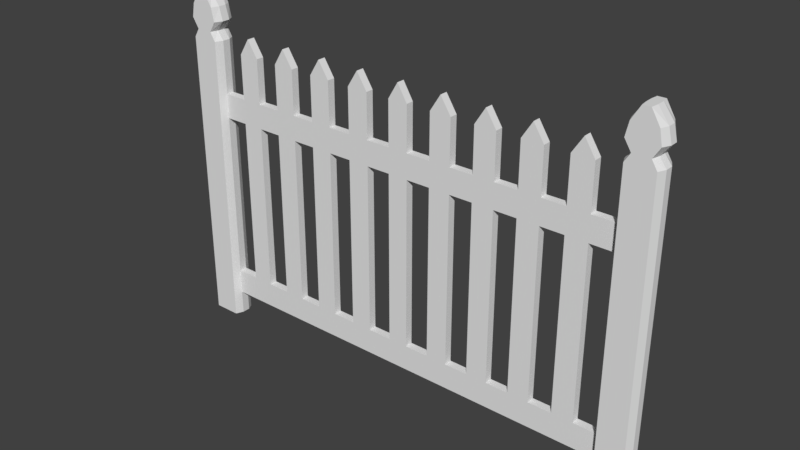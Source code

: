 # Source: PicketFence.blend  (saved by Blender 2.78.0; exported with 4.5.12 LTS)
import bpy
from mathutils import Matrix  # noqa: F401  (used for matrix-valued properties, if any)

bpy.ops.wm.read_factory_settings(use_empty=True)
scene = bpy.context.scene
scene.name = 'Scene'

# ---- collections
col_collection_1 = bpy.data.collections.new('Collection 1'); scene.collection.children.link(col_collection_1)

# ---- world
world_world = bpy.data.worlds.new('World'); scene.world = world_world
world_world.color = (0.05088, 0.05088, 0.05088)
world_world.use_sun_shadow = False
world_world.sun_shadow_jitter_overblur = 0.0
world_world.cycles.sampling_method = 'MANUAL'

# ---- meshes
me_cube_002 = bpy.data.meshes.new('Cube.002')
me_cube_002.from_pydata([(0.7472, 0.03727, 0.6093), (0.5256, 0.03727, 0.6093), (0.3243, 0.03727, 0.6093), (0.09449, 0.03727, 0.6093), (2.009, -0.03727, 0.3753), (2.009, -0.03727, 0.6093), (2.009, 0.03727, 0.3753), (2.009, 0.03727, 0.6093), (0.9486, 0.03727, 0.6093), (1.166, 0.03727, 0.6093), (1.367, 0.03727, 0.6093), (1.589, 0.03727, 0.6093), (1.79, 0.03727, 0.6093), (0.3243, -0.03727, 0.3753), (0.5256, -0.03727, 0.3753), (0.7472, -0.03727, 0.3753), (0.9486, -0.03727, 0.3753), (1.166, -0.03727, 0.3753), (1.367, -0.03727, 0.3753), (1.589, -0.03727, 0.3753), (1.79, -0.03727, 0.3753), (1.79, 0.03727, 0.3753), (1.589, 0.03727, 0.3753), (1.367, 0.03727, 0.3753), (1.166, 0.03727, 0.3753), (0.9486, 0.03727, 0.3753), (0.7472, 0.03727, 0.3753), (0.5256, 0.03727, 0.3753), (0.3243, 0.03727, 0.3753), (0.09449, 0.03727, 0.3753), (1.79, -0.03727, 0.6093), (1.589, -0.03727, 0.6093), (1.367, -0.03727, 0.6093), (1.166, -0.03727, 0.6093), (0.9486, -0.03727, 0.6093), (0.7472, -0.03727, 0.6093), (0.5256, -0.03727, 0.6093), (0.3243, -0.03727, 0.6093), (0.09449, -0.03727, 0.6093), (0.09449, 0.03727, 1.028), (0.09449, -0.03727, 1.028), (0.5256, 0.03727, 1.028), (0.3243, 0.03727, 1.028), (0.5256, -0.03727, 1.028), (0.3243, -0.03727, 1.028), (0.7472, 0.03727, 1.028), (0.9486, 0.03727, 1.028), (0.9486, -0.03727, 1.028), (0.7472, -0.03727, 1.028), (1.166, 0.03727, 1.028), (1.367, 0.03727, 1.028), (1.367, -0.03727, 1.028), (1.166, -0.03727, 1.028), (1.589, 0.03727, 1.028), (1.79, 0.03727, 1.028), (1.79, -0.03727, 1.028), (1.589, -0.03727, 1.028), (0.09449, -0.03727, 0.3753), (0.09449, 0.03727, -1.224), (0.09449, -0.03727, -1.224), (0.3243, -0.03727, -1.224), (0.5256, -0.03727, -1.224), (0.5256, 0.03727, -1.224), (0.3243, 0.03727, -1.224), (0.7472, -0.03727, -1.224), (0.9486, -0.03727, -1.224), (0.9486, 0.03727, -1.224), (0.7472, 0.03727, -1.224), (1.166, -0.03727, -1.224), (1.367, -0.03727, -1.224), (1.367, 0.03727, -1.224), (1.166, 0.03727, -1.224), (1.589, -0.03727, -1.224), (1.79, -0.03727, -1.224), (1.79, 0.03727, -1.224), (1.589, 0.03727, -1.224), (0.4249, 0.03727, 0.6093), (0.4249, -0.03727, -1.224), (0.4249, -0.03727, 0.3753), (0.4249, 0.03727, 0.3753), (0.4249, -0.03727, 0.6093), (0.4249, 0.03727, 1.185), (0.4249, -0.03727, 1.185), (0.4249, 0.03727, -1.224), (0.8479, 0.03727, 0.6093), (0.8479, -0.03727, 0.3753), (0.8479, 0.03727, 0.3753), (0.8479, -0.03727, 0.6093), (0.8479, 0.03727, 1.185), (0.8479, -0.03727, 1.185), (0.8479, -0.03727, -1.224), (0.8479, 0.03727, -1.224), (1.267, 0.03727, 0.6093), (1.267, -0.03727, 0.3753), (1.267, 0.03727, 0.3753), (1.267, -0.03727, 0.6093), (1.267, 0.03727, 1.185), (1.267, -0.03727, 1.185), (1.267, -0.03727, -1.224), (1.267, 0.03727, -1.224), (1.69, 0.03727, 0.6093), (1.69, -0.03727, 0.3753), (1.69, 0.03727, 0.3753), (1.69, -0.03727, 0.6093), (1.69, 0.03727, 1.185), (1.69, -0.03727, 1.185), (1.69, -0.03727, -1.224), (1.69, 0.03727, -1.224), (0.09449, 0.03727, -1.464), (0.09449, -0.03727, -1.464), (0.3243, -0.03727, -1.464), (0.5256, -0.03727, -1.464), (0.5256, 0.03727, -1.464), (0.3243, 0.03727, -1.464), (0.7472, -0.03727, -1.464), (0.9486, -0.03727, -1.464), (0.9486, 0.03727, -1.464), (0.7472, 0.03727, -1.464), (1.166, -0.03727, -1.464), (1.367, -0.03727, -1.464), (1.367, 0.03727, -1.464), (1.166, 0.03727, -1.464), (1.589, -0.03727, -1.464), (1.79, -0.03727, -1.464), (1.79, 0.03727, -1.464), (1.589, 0.03727, -1.464), (0.4249, -0.03727, -1.464), (0.4249, 0.03727, -1.464), (0.8479, -0.03727, -1.464), (0.8479, 0.03727, -1.464), (1.267, -0.03727, -1.464), (1.267, 0.03727, -1.464), (1.69, -0.03727, -1.464), (1.69, 0.03727, -1.464), (2.009, -0.03727, -1.224), (2.009, 0.03727, -1.224), (2.009, -0.03727, -1.464), (2.009, 0.03727, -1.464), (2.326, -0.03727, -1.224), (2.326, 0.03727, -1.224), (2.326, -0.03727, -1.464), (2.326, 0.03727, -1.464), (2.326, -0.03727, 0.3753), (2.326, -0.03727, 0.6093), (2.326, 0.03727, 0.3753), (2.326, 0.03727, 0.6093), (2.009, -0.03727, -1.695), (2.009, 0.03727, -1.695), (2.326, -0.03727, -1.695), (2.326, 0.03727, -1.695), (2.126, -0.03727, 1.545), (2.126, 0.03727, 1.545), (2.213, -0.03727, 1.545), (2.213, 0.03727, 1.545), (2.326, 0.03727, 1.109), (2.326, -0.03727, 1.109), (2.009, 0.03727, 1.109), (2.009, -0.03727, 1.109), (2.339, 0.03727, 1.287), (1.996, 0.03727, 1.287), (2.339, -0.03727, 1.287), (1.996, -0.03727, 1.287), (2.263, -0.03727, 1.19), (2.071, -0.03727, 1.19), (2.263, 0.03727, 1.19), (2.071, 0.03727, 1.19), (2.308, 0.03727, 1.416), (2.031, 0.03727, 1.416), (2.308, -0.03727, 1.416), (2.031, -0.03727, 1.416), (2.04, -0.1089, 0.3753), (2.04, -0.1089, 0.6093), (2.04, -0.1089, -1.224), (2.04, -0.1089, -1.464), (2.295, -0.1089, -1.224), (2.295, -0.1089, -1.464), (2.295, -0.1089, 0.3753), (2.295, -0.1089, 0.6093), (2.04, -0.1089, -1.695), (2.295, -0.1089, -1.695), (2.134, -0.1089, 1.545), (2.204, -0.1089, 1.545), (2.295, -0.1089, 1.109), (2.04, -0.1089, 1.109), (2.306, -0.1089, 1.287), (2.029, -0.1089, 1.287), (2.245, -0.1089, 1.19), (2.09, -0.1089, 1.19), (2.281, -0.1089, 1.416), (2.057, -0.1089, 1.416), (2.04, 0.0959, 0.3753), (2.04, 0.0959, 0.6093), (2.04, 0.0959, -1.224), (2.04, 0.0959, -1.464), (2.295, 0.0959, -1.224), (2.295, 0.0959, -1.464), (2.295, 0.0959, 0.3753), (2.295, 0.0959, 0.6093), (2.04, 0.0959, -1.695), (2.295, 0.0959, -1.695), (2.134, 0.0959, 1.545), (2.204, 0.0959, 1.545), (2.295, 0.0959, 1.109), (2.04, 0.0959, 1.109), (2.306, 0.0959, 1.287), (2.029, 0.0959, 1.287), (2.245, 0.0959, 1.19), (2.09, 0.0959, 1.19), (2.281, 0.0959, 1.416), (2.057, 0.0959, 1.416), (-0.7472, 0.03727, 0.6093), (-0.5256, 0.03727, 0.6093), (-0.3243, 0.03727, 0.6093), (-0.09449, 0.03727, 0.6093), (-2.009, -0.03727, 0.3753), (-2.009, -0.03727, 0.6093), (-2.009, 0.03727, 0.3753), (-2.009, 0.03727, 0.6093), (0.0, 0.03727, 0.3753), (0.0, 0.03727, 0.6093), (0.0, -0.03727, 0.3753), (0.0, -0.03727, 0.6093), (-0.9486, 0.03727, 0.6093), (-1.166, 0.03727, 0.6093), (-1.367, 0.03727, 0.6093), (-1.589, 0.03727, 0.6093), (-1.79, 0.03727, 0.6093), (-0.3243, -0.03727, 0.3753), (-0.5256, -0.03727, 0.3753), (-0.7472, -0.03727, 0.3753), (-0.9486, -0.03727, 0.3753), (-1.166, -0.03727, 0.3753), (-1.367, -0.03727, 0.3753), (-1.589, -0.03727, 0.3753), (-1.79, -0.03727, 0.3753), (-1.79, 0.03727, 0.3753), (-1.589, 0.03727, 0.3753), (-1.367, 0.03727, 0.3753), (-1.166, 0.03727, 0.3753), (-0.9486, 0.03727, 0.3753), (-0.7472, 0.03727, 0.3753), (-0.5256, 0.03727, 0.3753), (-0.3243, 0.03727, 0.3753), (-0.09449, 0.03727, 0.3753), (-1.79, -0.03727, 0.6093), (-1.589, -0.03727, 0.6093), (-1.367, -0.03727, 0.6093), (-1.166, -0.03727, 0.6093), (-0.9486, -0.03727, 0.6093), (-0.7472, -0.03727, 0.6093), (-0.5256, -0.03727, 0.6093), (-0.3243, -0.03727, 0.6093), (-0.09449, -0.03727, 0.6093), (-0.09449, 0.03727, 1.028), (0.0, 0.03727, 1.185), (0.0, -0.03727, 1.185), (-0.09449, -0.03727, 1.028), (-0.5256, 0.03727, 1.028), (-0.3243, 0.03727, 1.028), (-0.5256, -0.03727, 1.028), (-0.3243, -0.03727, 1.028), (-0.7472, 0.03727, 1.028), (-0.9486, 0.03727, 1.028), (-0.9486, -0.03727, 1.028), (-0.7472, -0.03727, 1.028), (-1.166, 0.03727, 1.028), (-1.367, 0.03727, 1.028), (-1.367, -0.03727, 1.028), (-1.166, -0.03727, 1.028), (-1.589, 0.03727, 1.028), (-1.79, 0.03727, 1.028), (-1.79, -0.03727, 1.028), (-1.589, -0.03727, 1.028), (-0.09449, -0.03727, 0.3753), (0.0, 0.03727, -1.224), (0.0, -0.03727, -1.224), (-0.09449, 0.03727, -1.224), (-0.09449, -0.03727, -1.224), (-0.3243, -0.03727, -1.224), (-0.5256, -0.03727, -1.224), (-0.5256, 0.03727, -1.224), (-0.3243, 0.03727, -1.224), (-0.7472, -0.03727, -1.224), (-0.9486, -0.03727, -1.224), (-0.9486, 0.03727, -1.224), (-0.7472, 0.03727, -1.224), (-1.166, -0.03727, -1.224), (-1.367, -0.03727, -1.224), (-1.367, 0.03727, -1.224), (-1.166, 0.03727, -1.224), (-1.589, -0.03727, -1.224), (-1.79, -0.03727, -1.224), (-1.79, 0.03727, -1.224), (-1.589, 0.03727, -1.224), (-0.4249, 0.03727, 0.6093), (-0.4249, -0.03727, -1.224), (-0.4249, -0.03727, 0.3753), (-0.4249, 0.03727, 0.3753), (-0.4249, -0.03727, 0.6093), (-0.4249, 0.03727, 1.185), (-0.4249, -0.03727, 1.185), (-0.4249, 0.03727, -1.224), (-0.8479, 0.03727, 0.6093), (-0.8479, -0.03727, 0.3753), (-0.8479, 0.03727, 0.3753), (-0.8479, -0.03727, 0.6093), (-0.8479, 0.03727, 1.185), (-0.8479, -0.03727, 1.185), (-0.8479, -0.03727, -1.224), (-0.8479, 0.03727, -1.224), (-1.267, 0.03727, 0.6093), (-1.267, -0.03727, 0.3753), (-1.267, 0.03727, 0.3753), (-1.267, -0.03727, 0.6093), (-1.267, 0.03727, 1.185), (-1.267, -0.03727, 1.185), (-1.267, -0.03727, -1.224), (-1.267, 0.03727, -1.224), (-1.69, 0.03727, 0.6093), (-1.69, -0.03727, 0.3753), (-1.69, 0.03727, 0.3753), (-1.69, -0.03727, 0.6093), (-1.69, 0.03727, 1.185), (-1.69, -0.03727, 1.185), (-1.69, -0.03727, -1.224), (-1.69, 0.03727, -1.224), (0.0, -0.03727, -1.464), (0.0, 0.03727, -1.464), (-0.09449, 0.03727, -1.464), (-0.09449, -0.03727, -1.464), (-0.3243, -0.03727, -1.464), (-0.5256, -0.03727, -1.464), (-0.5256, 0.03727, -1.464), (-0.3243, 0.03727, -1.464), (-0.7472, -0.03727, -1.464), (-0.9486, -0.03727, -1.464), (-0.9486, 0.03727, -1.464), (-0.7472, 0.03727, -1.464), (-1.166, -0.03727, -1.464), (-1.367, -0.03727, -1.464), (-1.367, 0.03727, -1.464), (-1.166, 0.03727, -1.464), (-1.589, -0.03727, -1.464), (-1.79, -0.03727, -1.464), (-1.79, 0.03727, -1.464), (-1.589, 0.03727, -1.464), (-0.4249, -0.03727, -1.464), (-0.4249, 0.03727, -1.464), (-0.8479, -0.03727, -1.464), (-0.8479, 0.03727, -1.464), (-1.267, -0.03727, -1.464), (-1.267, 0.03727, -1.464), (-1.69, -0.03727, -1.464), (-1.69, 0.03727, -1.464), (-2.009, -0.03727, -1.224), (-2.009, 0.03727, -1.224), (-2.009, -0.03727, -1.464), (-2.009, 0.03727, -1.464), (-2.326, -0.03727, -1.224), (-2.326, 0.03727, -1.224), (-2.326, -0.03727, -1.464), (-2.326, 0.03727, -1.464), (-2.326, -0.03727, 0.3753), (-2.326, -0.03727, 0.6093), (-2.326, 0.03727, 0.3753), (-2.326, 0.03727, 0.6093), (-2.009, -0.03727, -1.695), (-2.009, 0.03727, -1.695), (-2.326, -0.03727, -1.695), (-2.326, 0.03727, -1.695), (-2.126, -0.03727, 1.545), (-2.126, 0.03727, 1.545), (-2.213, -0.03727, 1.545), (-2.213, 0.03727, 1.545), (-2.326, 0.03727, 1.109), (-2.326, -0.03727, 1.109), (-2.009, 0.03727, 1.109), (-2.009, -0.03727, 1.109), (-2.339, 0.03727, 1.287), (-1.996, 0.03727, 1.287), (-2.339, -0.03727, 1.287), (-1.996, -0.03727, 1.287), (-2.263, -0.03727, 1.19), (-2.071, -0.03727, 1.19), (-2.263, 0.03727, 1.19), (-2.071, 0.03727, 1.19), (-2.308, 0.03727, 1.416), (-2.031, 0.03727, 1.416), (-2.308, -0.03727, 1.416), (-2.031, -0.03727, 1.416), (-2.04, -0.1089, 0.3753), (-2.04, -0.1089, 0.6093), (-2.04, -0.1089, -1.224), (-2.04, -0.1089, -1.464), (-2.295, -0.1089, -1.224), (-2.295, -0.1089, -1.464), (-2.295, -0.1089, 0.3753), (-2.295, -0.1089, 0.6093), (-2.04, -0.1089, -1.695), (-2.295, -0.1089, -1.695), (-2.134, -0.1089, 1.545), (-2.204, -0.1089, 1.545), (-2.295, -0.1089, 1.109), (-2.04, -0.1089, 1.109), (-2.306, -0.1089, 1.287), (-2.029, -0.1089, 1.287), (-2.245, -0.1089, 1.19), (-2.09, -0.1089, 1.19), (-2.281, -0.1089, 1.416), (-2.057, -0.1089, 1.416), (-2.04, 0.0959, 0.3753), (-2.04, 0.0959, 0.6093), (-2.04, 0.0959, -1.224), (-2.04, 0.0959, -1.464), (-2.295, 0.0959, -1.224), (-2.295, 0.0959, -1.464), (-2.295, 0.0959, 0.3753), (-2.295, 0.0959, 0.6093), (-2.04, 0.0959, -1.695), (-2.295, 0.0959, -1.695), (-2.134, 0.0959, 1.545), (-2.204, 0.0959, 1.545), (-2.295, 0.0959, 1.109), (-2.04, 0.0959, 1.109), (-2.306, 0.0959, 1.287), (-2.029, 0.0959, 1.287), (-2.245, 0.0959, 1.19), (-2.09, 0.0959, 1.19), (-2.281, 0.0959, 1.416), (-2.057, 0.0959, 1.416)], [], [(93, 95, 33, 17), (21, 12, 7, 6), (152, 150, 180, 181), (19, 31, 32, 18), (21, 6, 4, 20), (101, 103, 31, 19), (3, 219, 254, 39), (17, 33, 34, 16), (57, 38, 221, 220), (4, 5, 30, 20), (85, 87, 35, 15), (15, 35, 36, 14), (78, 80, 37, 13), (13, 37, 38, 57), (7, 12, 30, 5), (30, 12, 54, 55), (11, 10, 32, 31), (95, 32, 51, 97), (9, 8, 34, 33), (84, 0, 45, 88), (0, 1, 36, 35), (80, 36, 43, 82), (2, 3, 38, 37), (57, 220, 275, 59), (29, 28, 13, 57), (79, 27, 62, 83), (27, 26, 15, 14), (86, 25, 66, 91), (25, 24, 17, 16), (23, 18, 69, 70), (23, 22, 19, 18), (102, 21, 74, 107), (218, 219, 3, 29), (29, 3, 2, 28), (79, 76, 1, 27), (27, 1, 0, 26), (86, 84, 8, 25), (25, 8, 9, 24), (94, 92, 10, 23), (23, 10, 11, 22), (102, 100, 12, 21), (39, 254, 255, 40), (38, 3, 39, 40), (221, 38, 40, 255), (81, 42, 44, 82), (2, 37, 44, 42), (76, 2, 42, 81), (36, 1, 41, 43), (88, 45, 48, 89), (87, 34, 47, 89), (0, 35, 48, 45), (34, 8, 46, 47), (96, 49, 52, 97), (9, 33, 52, 49), (92, 9, 49, 96), (32, 10, 50, 51), (104, 53, 56, 105), (100, 11, 53, 104), (103, 30, 55, 105), (11, 31, 56, 53), (274, 58, 108, 327), (218, 29, 58, 274), (29, 57, 59, 58), (73, 106, 132, 123), (27, 14, 61, 62), (78, 13, 60, 77), (13, 28, 63, 60), (67, 91, 129, 117), (25, 16, 65, 66), (85, 15, 64, 90), (15, 26, 67, 64), (69, 98, 130, 119), (94, 23, 70, 99), (93, 17, 68, 98), (17, 24, 71, 68), (63, 83, 127, 113), (101, 19, 72, 106), (19, 22, 75, 72), (21, 20, 73, 74), (14, 78, 77, 61), (65, 90, 128, 115), (1, 76, 81, 41), (41, 81, 82, 43), (28, 2, 76, 79), (28, 79, 83, 63), (37, 80, 82, 44), (14, 36, 80, 78), (16, 85, 90, 65), (107, 74, 124, 133), (35, 87, 89, 48), (46, 88, 89, 47), (26, 0, 84, 86), (26, 86, 91, 67), (8, 84, 88, 46), (16, 34, 87, 85), (18, 93, 98, 69), (24, 94, 99, 71), (61, 77, 126, 111), (10, 92, 96, 50), (50, 96, 97, 51), (24, 9, 92, 94), (33, 95, 97, 52), (18, 32, 95, 93), (20, 101, 106, 73), (66, 71, 121, 116), (31, 103, 105, 56), (12, 100, 104, 54), (54, 104, 105, 55), (22, 11, 100, 102), (22, 102, 107, 75), (20, 30, 103, 101), (327, 108, 109, 326), (61, 64, 67, 62), (59, 275, 326, 109), (127, 112, 111, 126), (129, 116, 115, 128), (131, 120, 119, 130), (133, 124, 123, 132), (113, 127, 126, 110), (117, 129, 128, 114), (121, 131, 130, 118), (125, 133, 132, 122), (83, 62, 112, 127), (111, 114, 64, 61), (90, 64, 114, 128), (71, 99, 131, 121), (112, 117, 114, 111), (75, 107, 133, 125), (62, 67, 117, 112), (91, 66, 116, 129), (59, 60, 63, 58), (98, 68, 118, 130), (77, 60, 110, 126), (109, 110, 60, 59), (108, 113, 110, 109), (58, 63, 113, 108), (99, 70, 120, 131), (106, 72, 122, 132), (116, 121, 118, 115), (115, 118, 68, 65), (65, 68, 71, 66), (70, 75, 125, 120), (120, 125, 122, 119), (119, 122, 72, 69), (69, 72, 75, 70), (74, 73, 134, 135), (73, 123, 136, 134), (124, 74, 135, 137), (123, 124, 137, 136), (150, 169, 189, 180), (142, 143, 177, 176), (141, 140, 148, 149), (163, 157, 183, 187), (144, 145, 143, 142), (138, 140, 141, 139), (168, 166, 153, 152), (160, 168, 188, 184), (146, 147, 149, 148), (136, 137, 147, 146), (138, 142, 176, 174), (157, 5, 171, 183), (151, 150, 152, 153), (134, 136, 173, 172), (146, 148, 179, 178), (167, 169, 150, 151), (142, 138, 139, 144), (161, 163, 187, 185), (6, 135, 134, 4), (7, 5, 157, 156), (168, 152, 181, 188), (136, 146, 178, 173), (143, 145, 154, 155), (165, 163, 161, 159), (169, 161, 185, 189), (162, 160, 184, 186), (162, 164, 158, 160), (155, 154, 164, 162), (155, 162, 186, 182), (4, 134, 172, 170), (156, 157, 163, 165), (159, 161, 169, 167), (140, 138, 174, 175), (5, 4, 170, 171), (160, 158, 166, 168), (148, 140, 175, 179), (143, 155, 182, 177), (137, 135, 192, 193), (167, 151, 200, 209), (165, 159, 205, 207), (145, 144, 196, 197), (166, 158, 204, 208), (7, 156, 203, 191), (139, 141, 195, 194), (159, 167, 209, 205), (164, 154, 202, 206), (156, 165, 207, 203), (149, 147, 198, 199), (6, 7, 191, 190), (144, 139, 194, 196), (151, 153, 201, 200), (135, 6, 190, 192), (153, 166, 208, 201), (141, 149, 199, 195), (154, 145, 197, 202), (158, 164, 206, 204), (147, 137, 193, 198), (191, 203, 207, 205, 209, 200, 201, 208, 204, 206, 202, 197, 196, 194, 195, 199, 198, 193, 192, 190), (185, 187, 183, 171, 170, 172, 173, 178, 179, 175, 174, 176, 177, 182, 186, 184, 188, 181, 180, 189), (311, 231, 247, 313), (235, 216, 217, 226), (372, 401, 400, 370), (233, 232, 246, 245), (235, 234, 214, 216), (319, 233, 245, 321), (213, 253, 254, 219), (231, 230, 248, 247), (273, 220, 221, 252), (214, 234, 244, 215), (303, 229, 249, 305), (229, 228, 250, 249), (296, 227, 251, 298), (227, 273, 252, 251), (217, 215, 244, 226), (244, 271, 270, 226), (225, 245, 246, 224), (313, 315, 267, 246), (223, 247, 248, 222), (302, 306, 261, 210), (210, 249, 250, 211), (298, 300, 259, 250), (212, 251, 252, 213), (273, 277, 275, 220), (243, 273, 227, 242), (297, 301, 280, 241), (241, 228, 229, 240), (304, 309, 284, 239), (239, 230, 231, 238), (237, 288, 287, 232), (237, 232, 233, 236), (320, 325, 292, 235), (218, 243, 213, 219), (243, 242, 212, 213), (297, 241, 211, 294), (241, 240, 210, 211), (304, 239, 222, 302), (239, 238, 223, 222), (312, 237, 224, 310), (237, 236, 225, 224), (320, 235, 226, 318), (253, 256, 255, 254), (252, 256, 253, 213), (221, 255, 256, 252), (299, 300, 260, 258), (212, 258, 260, 251), (294, 299, 258, 212), (250, 259, 257, 211), (306, 307, 264, 261), (305, 307, 263, 248), (210, 261, 264, 249), (248, 263, 262, 222), (314, 315, 268, 265), (223, 265, 268, 247), (310, 314, 265, 223), (246, 267, 266, 224), (322, 323, 272, 269), (318, 322, 269, 225), (321, 323, 271, 244), (225, 269, 272, 245), (274, 327, 328, 276), (218, 274, 276, 243), (243, 276, 277, 273), (291, 343, 352, 324), (241, 280, 279, 228), (296, 295, 278, 227), (227, 278, 281, 242), (285, 337, 349, 309), (239, 284, 283, 230), (303, 308, 282, 229), (229, 282, 285, 240), (287, 339, 350, 316), (312, 317, 288, 237), (311, 316, 286, 231), (231, 286, 289, 238), (281, 333, 347, 301), (319, 324, 290, 233), (233, 290, 293, 236), (235, 292, 291, 234), (228, 279, 295, 296), (283, 335, 348, 308), (211, 257, 299, 294), (257, 259, 300, 299), (242, 297, 294, 212), (242, 281, 301, 297), (251, 260, 300, 298), (228, 296, 298, 250), (230, 283, 308, 303), (325, 353, 344, 292), (249, 264, 307, 305), (262, 263, 307, 306), (240, 304, 302, 210), (240, 285, 309, 304), (222, 262, 306, 302), (230, 303, 305, 248), (232, 287, 316, 311), (238, 289, 317, 312), (279, 331, 346, 295), (224, 266, 314, 310), (266, 267, 315, 314), (238, 312, 310, 223), (247, 268, 315, 313), (232, 311, 313, 246), (234, 291, 324, 319), (284, 336, 341, 289), (245, 272, 323, 321), (226, 270, 322, 318), (270, 271, 323, 322), (236, 320, 318, 225), (236, 293, 325, 320), (234, 319, 321, 244), (327, 326, 329, 328), (279, 280, 285, 282), (277, 329, 326, 275), (347, 346, 331, 332), (349, 348, 335, 336), (351, 350, 339, 340), (353, 352, 343, 344), (333, 330, 346, 347), (337, 334, 348, 349), (341, 338, 350, 351), (345, 342, 352, 353), (301, 347, 332, 280), (331, 279, 282, 334), (308, 348, 334, 282), (289, 341, 351, 317), (332, 331, 334, 337), (293, 345, 353, 325), (280, 332, 337, 285), (309, 349, 336, 284), (277, 276, 281, 278), (316, 350, 338, 286), (295, 346, 330, 278), (329, 277, 278, 330), (328, 329, 330, 333), (276, 328, 333, 281), (317, 351, 340, 288), (324, 352, 342, 290), (336, 335, 338, 341), (335, 283, 286, 338), (283, 284, 289, 286), (288, 340, 345, 293), (340, 339, 342, 345), (339, 287, 290, 342), (287, 288, 293, 290), (292, 355, 354, 291), (291, 354, 356, 343), (344, 357, 355, 292), (343, 356, 357, 344), (370, 400, 409, 389), (362, 396, 397, 363), (361, 369, 368, 360), (383, 407, 403, 377), (364, 362, 363, 365), (358, 359, 361, 360), (388, 372, 373, 386), (380, 404, 408, 388), (366, 368, 369, 367), (356, 366, 367, 357), (358, 394, 396, 362), (377, 403, 391, 215), (371, 373, 372, 370), (354, 392, 393, 356), (366, 398, 399, 368), (387, 371, 370, 389), (362, 364, 359, 358), (381, 405, 407, 383), (216, 214, 354, 355), (217, 376, 377, 215), (388, 408, 401, 372), (356, 393, 398, 366), (363, 375, 374, 365), (385, 379, 381, 383), (389, 409, 405, 381), (382, 406, 404, 380), (382, 380, 378, 384), (375, 382, 384, 374), (375, 402, 406, 382), (214, 390, 392, 354), (376, 385, 383, 377), (379, 387, 389, 381), (360, 395, 394, 358), (215, 391, 390, 214), (380, 388, 386, 378), (368, 399, 395, 360), (363, 397, 402, 375), (357, 413, 412, 355), (387, 429, 420, 371), (385, 427, 425, 379), (365, 417, 416, 364), (386, 428, 424, 378), (217, 411, 423, 376), (359, 414, 415, 361), (379, 425, 429, 387), (384, 426, 422, 374), (376, 423, 427, 385), (369, 419, 418, 367), (216, 410, 411, 217), (364, 416, 414, 359), (371, 420, 421, 373), (355, 412, 410, 216), (373, 421, 428, 386), (361, 415, 419, 369), (374, 422, 417, 365), (378, 424, 426, 384), (367, 418, 413, 357), (411, 410, 412, 413, 418, 419, 415, 414, 416, 417, 422, 426, 424, 428, 421, 420, 429, 425, 427, 423), (405, 409, 400, 401, 408, 404, 406, 402, 397, 396, 394, 395, 399, 398, 393, 392, 390, 391, 403, 407)])
me_cube_002.use_remesh_preserve_volume = False
me_cube_002.use_remesh_preserve_attributes = False
me_cube_002.use_mirror_vertex_groups = False
me_cube_002.update()

# ---- objects
ob_cube = bpy.data.objects.new('Cube', me_cube_002)

# ---- transforms, parenting, visibility, modifiers, constraints
ob_cube.location = (0.0, 0.0, 1.715)
ob_cube.lineart.crease_threshold = 0.0

# ---- collection membership
col_collection_1.objects.link(ob_cube)

# ---- scene / render settings (as saved in the file)
scene.frame_start = 1; scene.frame_end = 250; scene.frame_set(1)
scene.render.engine = 'BLENDER_EEVEE_NEXT'
scene.render.resolution_percentage = 50
scene.render.dither_intensity = 0.0
scene.cycles.use_denoising = False
scene.cycles.samples = 128
scene.cycles.sampling_pattern = 'TABULATED_SOBOL'
scene.cycles.light_sampling_threshold = 0.0
scene.cycles.use_adaptive_sampling = False
scene.cycles.use_light_tree = False
scene.cycles.blur_glossy = 0.0
scene.cycles.sample_clamp_indirect = 0.0
scene.view_settings.view_transform = 'Standard'
bpy.context.view_layer.update()

# ---- added for rendering (the .blend has no active camera and no usable light): camera, sun
cam_auto = bpy.data.cameras.new('AutoCamera')
cam_auto.lens = 50.0
cam_auto.sensor_width = 36.0
cam_auto.clip_end = 1000.0
ob_auto_camera = bpy.data.objects.new('AutoCamera', cam_auto)
scene.collection.objects.link(ob_auto_camera)
ob_auto_camera.location = (5.26813, -6.32823, 5.85366)
ob_auto_camera.rotation_euler = (1.09748, -7.21219e-08, 0.694738)
scene.camera = ob_auto_camera
light_auto_sun = bpy.data.lights.new('AutoSun', 'SUN')
light_auto_sun.energy = 3.0
light_auto_sun.angle = 0.0523599
ob_auto_sun = bpy.data.objects.new('AutoSun', light_auto_sun)
scene.collection.objects.link(ob_auto_sun)
ob_auto_sun.rotation_euler = (0.872665, 0.174533, 0.523599)
bpy.context.view_layer.update()
